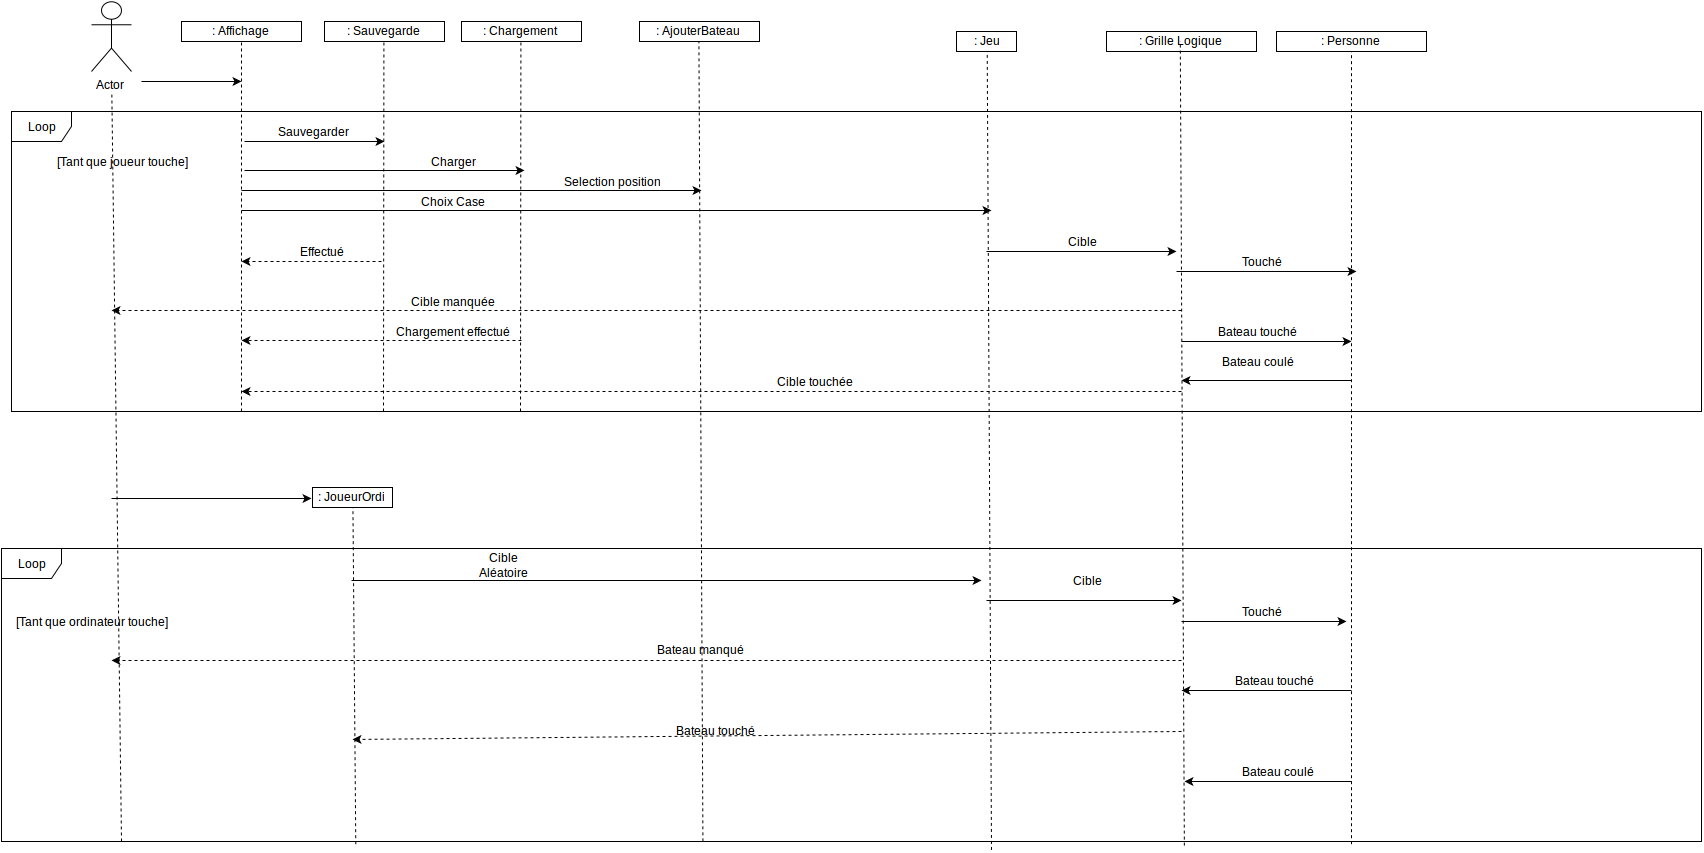

The diagram above was exported from draw.io. Its source (the exported page's mxGraphModel, read from the mxfile embedded in the PNG):
<mxGraphModel dx="2000" dy="633" grid="1" gridSize="10" guides="1" tooltips="1" connect="1" arrows="1" fold="1" page="0" pageScale="1" pageWidth="1169" pageHeight="826" background="#ffffff" math="0" shadow="0">
  <root>
    <mxCell id="0" />
    <mxCell id="1" parent="0" />
    <mxCell id="33e0b9eba1c9f6b2-1" value="Actor" style="shape=umlActor;verticalLabelPosition=bottom;labelBackgroundColor=#ffffff;verticalAlign=top;html=1;" parent="1" vertex="1">
      <mxGeometry x="60" y="70" width="40" height="70" as="geometry" />
    </mxCell>
    <mxCell id="33e0b9eba1c9f6b2-2" value="Loop" style="shape=umlFrame;whiteSpace=wrap;html=1;" parent="1" vertex="1">
      <mxGeometry x="-20" y="180" width="1690" height="300" as="geometry" />
    </mxCell>
    <mxCell id="33e0b9eba1c9f6b2-3" value="&amp;nbsp;: Jeu&lt;br&gt;" style="html=1;" parent="1" vertex="1">
      <mxGeometry x="925" y="100" width="60" height="20" as="geometry" />
    </mxCell>
    <mxCell id="33e0b9eba1c9f6b2-4" value=": Affichage" style="html=1;" parent="1" vertex="1">
      <mxGeometry x="150" y="90" width="120" height="20" as="geometry" />
    </mxCell>
    <mxCell id="33e0b9eba1c9f6b2-7" value=": Personne" style="html=1;" parent="1" vertex="1">
      <mxGeometry x="1245" y="100" width="150" height="20" as="geometry" />
    </mxCell>
    <mxCell id="33e0b9eba1c9f6b2-9" value="" style="endArrow=none;html=1;entryX=0.5;entryY=1;endFill=0;dashed=1;exitX=0.582;exitY=1.027;exitPerimeter=0;" parent="1" target="33e0b9eba1c9f6b2-3" edge="1" source="33e0b9eba1c9f6b2-32">
      <mxGeometry width="50" height="50" relative="1" as="geometry">
        <mxPoint x="595" y="831" as="sourcePoint" />
        <mxPoint x="483" y="310" as="targetPoint" />
      </mxGeometry>
    </mxCell>
    <mxCell id="33e0b9eba1c9f6b2-10" value="" style="endArrow=none;html=1;entryX=0.5;entryY=1;endFill=0;dashed=1;" parent="1" target="33e0b9eba1c9f6b2-4" edge="1">
      <mxGeometry x="357" y="109.9310344827586" width="50" height="50" as="geometry">
        <mxPoint x="210" y="480" as="sourcePoint" />
        <mxPoint x="362.1379310344828" y="109.9310344827586" as="targetPoint" />
      </mxGeometry>
    </mxCell>
    <mxCell id="33e0b9eba1c9f6b2-11" value="" style="endArrow=none;html=1;entryX=0.5;entryY=1;dashed=1;endFill=0;exitX=0.794;exitY=1.009;exitPerimeter=0;" parent="1" target="33e0b9eba1c9f6b2-7" edge="1" source="33e0b9eba1c9f6b2-32">
      <mxGeometry x="805" y="109.9310344827586" width="50" height="50" as="geometry">
        <mxPoint x="959" y="828" as="sourcePoint" />
        <mxPoint x="810.1379310344828" y="109.9310344827586" as="targetPoint" />
      </mxGeometry>
    </mxCell>
    <mxCell id="33e0b9eba1c9f6b2-12" value="" style="endArrow=classic;html=1;" parent="1" edge="1">
      <mxGeometry width="50" height="50" relative="1" as="geometry">
        <mxPoint x="210" y="279" as="sourcePoint" />
        <mxPoint x="960" y="279" as="targetPoint" />
      </mxGeometry>
    </mxCell>
    <mxCell id="33e0b9eba1c9f6b2-13" value="" style="endArrow=classic;html=1;" parent="1" edge="1">
      <mxGeometry width="50" height="50" relative="1" as="geometry">
        <mxPoint x="110" y="150" as="sourcePoint" />
        <mxPoint x="210" y="150" as="targetPoint" />
      </mxGeometry>
    </mxCell>
    <mxCell id="33e0b9eba1c9f6b2-14" value="" style="endArrow=classic;html=1;" parent="1" edge="1">
      <mxGeometry width="50" height="50" relative="1" as="geometry">
        <mxPoint x="955" y="320" as="sourcePoint" />
        <mxPoint x="1145" y="320" as="targetPoint" />
      </mxGeometry>
    </mxCell>
    <mxCell id="33e0b9eba1c9f6b2-15" value="" style="endArrow=none;html=1;entryX=0.5;entryY=1;endFill=0;dashed=1;" parent="1" edge="1">
      <mxGeometry x="80" y="159.9310344827586" width="50" height="50" as="geometry">
        <mxPoint x="90" y="910" as="sourcePoint" />
        <mxPoint x="80.31034482758628" y="159.9310344827586" as="targetPoint" />
      </mxGeometry>
    </mxCell>
    <mxCell id="33e0b9eba1c9f6b2-16" value="" style="endArrow=classic;html=1;dashed=1;" parent="1" edge="1">
      <mxGeometry width="50" height="50" relative="1" as="geometry">
        <mxPoint x="1150" y="379" as="sourcePoint" />
        <mxPoint x="80" y="379" as="targetPoint" />
      </mxGeometry>
    </mxCell>
    <mxCell id="33e0b9eba1c9f6b2-22" value="Cible manquée&lt;br&gt;" style="text;html=1;strokeColor=none;fillColor=none;align=center;verticalAlign=middle;whiteSpace=wrap;overflow=hidden;" parent="1" vertex="1">
      <mxGeometry x="361" y="360" width="120" height="20" as="geometry" />
    </mxCell>
    <mxCell id="33e0b9eba1c9f6b2-23" value="Choix Case&lt;br&gt;" style="text;html=1;strokeColor=none;fillColor=none;align=center;verticalAlign=middle;whiteSpace=wrap;overflow=hidden;" parent="1" vertex="1">
      <mxGeometry x="386" y="260" width="70" height="20" as="geometry" />
    </mxCell>
    <mxCell id="33e0b9eba1c9f6b2-24" value="Cible" style="text;html=1;strokeColor=none;fillColor=none;align=center;verticalAlign=middle;whiteSpace=wrap;overflow=hidden;" parent="1" vertex="1">
      <mxGeometry x="1015" y="300" width="70" height="20" as="geometry" />
    </mxCell>
    <mxCell id="33e0b9eba1c9f6b2-27" value="" style="endArrow=classic;html=1;dashed=1;" parent="1" edge="1">
      <mxGeometry width="50" height="50" relative="1" as="geometry">
        <mxPoint x="1150" y="460" as="sourcePoint" />
        <mxPoint x="210" y="460" as="targetPoint" />
      </mxGeometry>
    </mxCell>
    <mxCell id="33e0b9eba1c9f6b2-28" value="[Tant que joueur touche]&lt;br&gt;" style="text;html=1;strokeColor=none;fillColor=none;align=center;verticalAlign=middle;whiteSpace=wrap;overflow=hidden;" parent="1" vertex="1">
      <mxGeometry x="10" y="220" width="160" height="20" as="geometry" />
    </mxCell>
    <mxCell id="33e0b9eba1c9f6b2-30" value=": Grille Logique&lt;br&gt;" style="html=1;" parent="1" vertex="1">
      <mxGeometry x="1075" y="100" width="150" height="20" as="geometry" />
    </mxCell>
    <mxCell id="33e0b9eba1c9f6b2-32" value="Loop" style="shape=umlFrame;whiteSpace=wrap;html=1;" parent="1" vertex="1">
      <mxGeometry x="-30" y="617" width="1700" height="293" as="geometry" />
    </mxCell>
    <mxCell id="33e0b9eba1c9f6b2-33" value="[Tant que ordinateur touche]" style="text;html=1;strokeColor=none;fillColor=none;align=center;verticalAlign=middle;whiteSpace=wrap;overflow=hidden;" parent="1" vertex="1">
      <mxGeometry x="-20" y="680" width="160" height="20" as="geometry" />
    </mxCell>
    <mxCell id="33e0b9eba1c9f6b2-35" value="" style="endArrow=classic;html=1;" parent="1" edge="1">
      <mxGeometry x="955" y="669" width="50" height="50" as="geometry">
        <mxPoint x="955" y="669" as="sourcePoint" />
        <mxPoint x="1150" y="669" as="targetPoint" />
      </mxGeometry>
    </mxCell>
    <mxCell id="33e0b9eba1c9f6b2-36" value="" style="endArrow=classic;html=1;dashed=1;" parent="1" edge="1">
      <mxGeometry x="81" y="807" width="50" height="50" as="geometry">
        <mxPoint x="1150" y="800" as="sourcePoint" />
        <mxPoint x="321" y="808" as="targetPoint" />
      </mxGeometry>
    </mxCell>
    <mxCell id="33e0b9eba1c9f6b2-37" style="edgeStyle=orthogonalEdgeStyle;rounded=0;html=1;exitX=0.75;exitY=0;entryX=0.75;entryY=0;endArrow=none;endFill=0;jettySize=auto;orthogonalLoop=1;" parent="1" source="33e0b9eba1c9f6b2-30" target="33e0b9eba1c9f6b2-30" edge="1">
      <mxGeometry relative="1" as="geometry" />
    </mxCell>
    <mxCell id="33e0b9eba1c9f6b2-39" value="" style="endArrow=none;html=1;entryX=0.5;entryY=1;dashed=1;endFill=0;exitX=0.696;exitY=1.015;exitPerimeter=0;" parent="1" edge="1" source="33e0b9eba1c9f6b2-32">
      <mxGeometry x="996" y="109.9310344827586" width="50" height="50" as="geometry">
        <mxPoint x="1150" y="828" as="sourcePoint" />
        <mxPoint x="1148.7931034482758" y="109.9310344827586" as="targetPoint" />
      </mxGeometry>
    </mxCell>
    <mxCell id="33e0b9eba1c9f6b2-40" value="" style="endArrow=classic;html=1;" parent="1" edge="1">
      <mxGeometry width="50" height="50" relative="1" as="geometry">
        <mxPoint x="1145" y="340" as="sourcePoint" />
        <mxPoint x="1325" y="340" as="targetPoint" />
      </mxGeometry>
    </mxCell>
    <mxCell id="33e0b9eba1c9f6b2-42" value="" style="endArrow=classic;html=1;" parent="1" edge="1">
      <mxGeometry width="50" height="50" relative="1" as="geometry">
        <mxPoint x="1150" y="410" as="sourcePoint" />
        <mxPoint x="1320" y="410" as="targetPoint" />
      </mxGeometry>
    </mxCell>
    <mxCell id="33e0b9eba1c9f6b2-44" value="Touché" style="text;html=1;strokeColor=none;fillColor=none;align=center;verticalAlign=middle;whiteSpace=wrap;overflow=hidden;" parent="1" vertex="1">
      <mxGeometry x="1205" y="320" width="50" height="20" as="geometry" />
    </mxCell>
    <mxCell id="33e0b9eba1c9f6b2-45" value="Bateau touché&lt;br&gt;" style="text;html=1;strokeColor=none;fillColor=none;align=center;verticalAlign=middle;whiteSpace=wrap;overflow=hidden;" parent="1" vertex="1">
      <mxGeometry x="1183" y="390" width="85" height="20" as="geometry" />
    </mxCell>
    <mxCell id="33e0b9eba1c9f6b2-48" value="Cible touchée&lt;br&gt;" style="text;html=1;strokeColor=none;fillColor=none;align=center;verticalAlign=middle;whiteSpace=wrap;overflow=hidden;" parent="1" vertex="1">
      <mxGeometry x="723" y="440" width="120" height="20" as="geometry" />
    </mxCell>
    <mxCell id="33e0b9eba1c9f6b2-50" value="Cible" style="text;html=1;strokeColor=none;fillColor=none;align=center;verticalAlign=middle;whiteSpace=wrap;overflow=hidden;" parent="1" vertex="1">
      <mxGeometry x="1020" y="639" width="70" height="20" as="geometry" />
    </mxCell>
    <mxCell id="33e0b9eba1c9f6b2-51" value="" style="endArrow=classic;html=1;dashed=1;" parent="1" edge="1">
      <mxGeometry x="80" y="729" width="50" height="50" as="geometry">
        <mxPoint x="1150" y="729" as="sourcePoint" />
        <mxPoint x="80" y="729" as="targetPoint" />
      </mxGeometry>
    </mxCell>
    <mxCell id="33e0b9eba1c9f6b2-52" value="Bateau manqué&lt;br&gt;" style="text;html=1;strokeColor=none;fillColor=none;align=center;verticalAlign=middle;whiteSpace=wrap;overflow=hidden;" parent="1" vertex="1">
      <mxGeometry x="608" y="708" width="120" height="20" as="geometry" />
    </mxCell>
    <mxCell id="33e0b9eba1c9f6b2-54" value="Bateau touché&lt;br&gt;" style="text;html=1;strokeColor=none;fillColor=none;align=center;verticalAlign=middle;whiteSpace=wrap;overflow=hidden;" parent="1" vertex="1">
      <mxGeometry x="623" y="789" width="120" height="20" as="geometry" />
    </mxCell>
    <mxCell id="33e0b9eba1c9f6b2-56" value="" style="endArrow=classic;html=1;" parent="1" edge="1">
      <mxGeometry x="1150" y="690" width="50" height="50" as="geometry">
        <mxPoint x="1150" y="690" as="sourcePoint" />
        <mxPoint x="1315" y="690" as="targetPoint" />
      </mxGeometry>
    </mxCell>
    <mxCell id="33e0b9eba1c9f6b2-57" value="" style="endArrow=classic;html=1;" parent="1" edge="1">
      <mxGeometry x="1119" y="759" width="50" height="50" as="geometry">
        <mxPoint x="1320" y="759" as="sourcePoint" />
        <mxPoint x="1150" y="759" as="targetPoint" />
      </mxGeometry>
    </mxCell>
    <mxCell id="33e0b9eba1c9f6b2-58" value="Touché" style="text;html=1;strokeColor=none;fillColor=none;align=center;verticalAlign=middle;whiteSpace=wrap;overflow=hidden;" parent="1" vertex="1">
      <mxGeometry x="1205" y="670" width="50" height="20" as="geometry" />
    </mxCell>
    <mxCell id="33e0b9eba1c9f6b2-60" value="Bateau touché&lt;br&gt;" style="text;html=1;strokeColor=none;fillColor=none;align=center;verticalAlign=middle;whiteSpace=wrap;overflow=hidden;" parent="1" vertex="1">
      <mxGeometry x="1200" y="739" width="85" height="20" as="geometry" />
    </mxCell>
    <mxCell id="33e0b9eba1c9f6b2-64" value=": JoueurOrdi" style="html=1;" parent="1" vertex="1">
      <mxGeometry x="281" y="556" width="80" height="20" as="geometry" />
    </mxCell>
    <mxCell id="33e0b9eba1c9f6b2-65" value="" style="endArrow=none;html=1;entryX=0.5;entryY=1;endFill=0;dashed=1;exitX=0.208;exitY=1.009;exitPerimeter=0;" parent="1" source="33e0b9eba1c9f6b2-32" target="33e0b9eba1c9f6b2-64" edge="1">
      <mxGeometry x="370" y="87.16666666666674" width="50" height="50" as="geometry">
        <mxPoint x="371.66666666666674" y="841.3333333333335" as="sourcePoint" />
        <mxPoint x="370" y="87.16666666666674" as="targetPoint" />
      </mxGeometry>
    </mxCell>
    <mxCell id="33e0b9eba1c9f6b2-66" value="" style="endArrow=classic;html=1;" parent="1" edge="1">
      <mxGeometry x="280" y="649" width="50" height="50" as="geometry">
        <mxPoint x="320" y="649" as="sourcePoint" />
        <mxPoint x="950" y="649" as="targetPoint" />
      </mxGeometry>
    </mxCell>
    <mxCell id="33e0b9eba1c9f6b2-67" value="Cible Aléatoire&lt;br&gt;" style="text;html=1;strokeColor=none;fillColor=none;align=center;verticalAlign=middle;whiteSpace=wrap;overflow=hidden;" parent="1" vertex="1">
      <mxGeometry x="440" y="617" width="65" height="32" as="geometry" />
    </mxCell>
    <mxCell id="33e0b9eba1c9f6b2-68" value="" style="endArrow=classic;html=1;" parent="1" edge="1">
      <mxGeometry x="80" y="567" width="50" height="50" as="geometry">
        <mxPoint x="80" y="567" as="sourcePoint" />
        <mxPoint x="280" y="567" as="targetPoint" />
      </mxGeometry>
    </mxCell>
    <mxCell id="33e0b9eba1c9f6b2-69" value="" style="endArrow=classic;html=1;" parent="1" edge="1">
      <mxGeometry width="50" height="50" relative="1" as="geometry">
        <mxPoint x="1320" y="449" as="sourcePoint" />
        <mxPoint x="1150" y="449" as="targetPoint" />
      </mxGeometry>
    </mxCell>
    <mxCell id="33e0b9eba1c9f6b2-71" value="Bateau coulé&lt;br&gt;" style="text;html=1;strokeColor=none;fillColor=none;align=center;verticalAlign=middle;whiteSpace=wrap;overflow=hidden;" parent="1" vertex="1">
      <mxGeometry x="1183" y="420" width="85" height="20" as="geometry" />
    </mxCell>
    <mxCell id="33e0b9eba1c9f6b2-78" value="" style="endArrow=classic;html=1;" parent="1" edge="1">
      <mxGeometry x="1119" y="848" width="50" height="50" as="geometry">
        <mxPoint x="1320" y="850" as="sourcePoint" />
        <mxPoint x="1153" y="850" as="targetPoint" />
      </mxGeometry>
    </mxCell>
    <mxCell id="33e0b9eba1c9f6b2-79" value="Bateau coulé&lt;br&gt;" style="text;html=1;strokeColor=none;fillColor=none;align=center;verticalAlign=middle;whiteSpace=wrap;overflow=hidden;" parent="1" vertex="1">
      <mxGeometry x="1203" y="830" width="85" height="20" as="geometry" />
    </mxCell>
    <mxCell id="4" value=": Sauvegarde" style="html=1;" parent="1" vertex="1">
      <mxGeometry x="293" y="90" width="120" height="20" as="geometry" />
    </mxCell>
    <mxCell id="5" value=": Chargement" style="html=1;" parent="1" vertex="1">
      <mxGeometry x="430" y="90" width="120" height="20" as="geometry" />
    </mxCell>
    <mxCell id="7" value="" style="endArrow=none;html=1;entryX=0.5;entryY=1;endFill=0;dashed=1;" parent="1" edge="1">
      <mxGeometry x="636" y="109.9310344827586" width="50" height="50" as="geometry">
        <mxPoint x="489" y="480" as="sourcePoint" />
        <mxPoint x="489.41176470588243" y="110.52941176470586" as="targetPoint" />
      </mxGeometry>
    </mxCell>
    <mxCell id="8" value="" style="endArrow=none;html=1;entryX=0.5;entryY=1;endFill=0;dashed=1;" parent="1" edge="1">
      <mxGeometry x="499" y="109.9310344827586" width="50" height="50" as="geometry">
        <mxPoint x="352" y="480" as="sourcePoint" />
        <mxPoint x="352.41176470588243" y="110.52941176470586" as="targetPoint" />
      </mxGeometry>
    </mxCell>
    <mxCell id="9" value="" style="endArrow=classic;html=1;" parent="1" edge="1">
      <mxGeometry x="213" y="210" width="50" height="50" as="geometry">
        <mxPoint x="213" y="210" as="sourcePoint" />
        <mxPoint x="353" y="210" as="targetPoint" />
      </mxGeometry>
    </mxCell>
    <mxCell id="10" value="" style="endArrow=classic;html=1;dashed=1;" parent="1" edge="1">
      <mxGeometry x="350" y="330" width="50" height="50" as="geometry">
        <mxPoint x="350" y="330" as="sourcePoint" />
        <mxPoint x="210" y="330" as="targetPoint" />
      </mxGeometry>
    </mxCell>
    <mxCell id="11" value="" style="endArrow=classic;html=1;dashed=1;" parent="1" edge="1">
      <mxGeometry x="-107" y="409" width="50" height="50" as="geometry">
        <mxPoint x="490" y="409" as="sourcePoint" />
        <mxPoint x="210" y="409" as="targetPoint" />
      </mxGeometry>
    </mxCell>
    <mxCell id="12" value="Chargement effectué&lt;br&gt;" style="text;html=1;strokeColor=none;fillColor=none;align=center;verticalAlign=middle;whiteSpace=wrap;overflow=hidden;" parent="1" vertex="1">
      <mxGeometry x="361" y="390" width="120" height="20" as="geometry" />
    </mxCell>
    <mxCell id="13" value="Charger" style="text;html=1;strokeColor=none;fillColor=none;align=center;verticalAlign=middle;whiteSpace=wrap;overflow=hidden;" parent="1" vertex="1">
      <mxGeometry x="361" y="220" width="120" height="20" as="geometry" />
    </mxCell>
    <mxCell id="15" value="" style="endArrow=classic;html=1;" parent="1" edge="1">
      <mxGeometry x="213" y="239" width="50" height="50" as="geometry">
        <mxPoint x="213" y="239" as="sourcePoint" />
        <mxPoint x="493" y="239" as="targetPoint" />
      </mxGeometry>
    </mxCell>
    <mxCell id="17" value="Sauvegarder" style="text;html=1;strokeColor=none;fillColor=none;align=center;verticalAlign=middle;whiteSpace=wrap;overflow=hidden;" parent="1" vertex="1">
      <mxGeometry x="221" y="190" width="120" height="20" as="geometry" />
    </mxCell>
    <mxCell id="19" value="Effectué" style="text;html=1;strokeColor=none;fillColor=none;align=center;verticalAlign=middle;whiteSpace=wrap;overflow=hidden;" parent="1" vertex="1">
      <mxGeometry x="230" y="310" width="120" height="20" as="geometry" />
    </mxCell>
    <mxCell id="23" value="" style="endArrow=none;html=1;entryX=0.5;entryY=1;endFill=0;dashed=1;exitX=0.413;exitY=1;exitPerimeter=0;" edge="1" parent="1" source="33e0b9eba1c9f6b2-32">
      <mxGeometry x="814" y="108.9310344827586" width="50" height="50" as="geometry">
        <mxPoint x="667" y="479" as="sourcePoint" />
        <mxPoint x="667.4117647058824" y="109.52941176470586" as="targetPoint" />
      </mxGeometry>
    </mxCell>
    <mxCell id="24" value="" style="endArrow=classic;html=1;" edge="1" parent="1">
      <mxGeometry x="210" y="259" width="50" height="50" as="geometry">
        <mxPoint x="210" y="259" as="sourcePoint" />
        <mxPoint x="670" y="259" as="targetPoint" />
      </mxGeometry>
    </mxCell>
    <mxCell id="25" value="Selection position&lt;br&gt;" style="text;html=1;strokeColor=none;fillColor=none;align=center;verticalAlign=middle;whiteSpace=wrap;overflow=hidden;" vertex="1" parent="1">
      <mxGeometry x="520" y="240" width="120" height="20" as="geometry" />
    </mxCell>
    <mxCell id="31" value=": AjouterBateau&lt;br&gt;" style="html=1;" vertex="1" parent="1">
      <mxGeometry x="608" y="90" width="120" height="20" as="geometry" />
    </mxCell>
  </root>
</mxGraphModel>